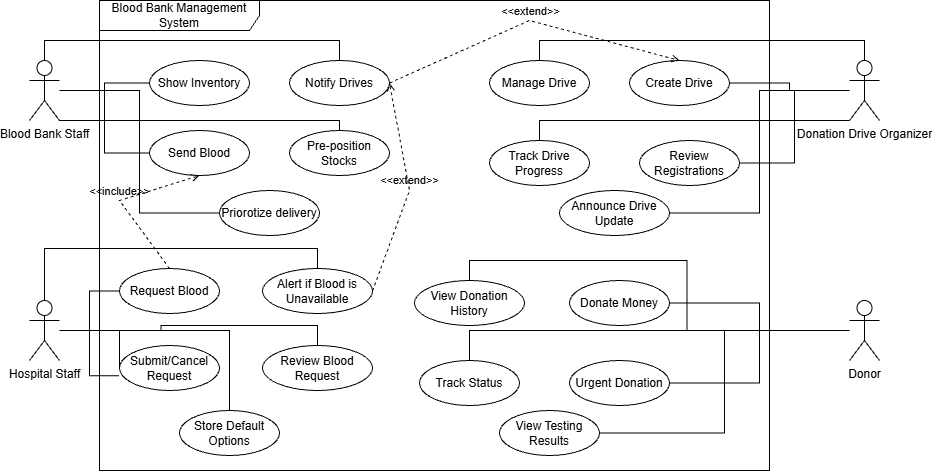

The diagram above was exported from draw.io. Its source (the exported page's mxGraphModel, read from the mxfile embedded in the PNG):
<mxGraphModel dx="1030" dy="562" grid="1" gridSize="10" guides="1" tooltips="1" connect="1" arrows="1" fold="1" page="1" pageScale="1" pageWidth="850" pageHeight="1100" math="0" shadow="0">
  <root>
    <mxCell id="0" />
    <mxCell id="1" parent="0" />
    <mxCell id="8OfmPI-EG4YhLyzUH_B_-1" parent="1" style="shape=umlFrame;whiteSpace=wrap;html=1;pointerEvents=0;recursiveResize=0;container=1;collapsible=0;width=160;" value="Blood Bank Management System" vertex="1">
      <mxGeometry height="470" width="670" x="120" y="60" as="geometry" />
    </mxCell>
    <mxCell id="8OfmPI-EG4YhLyzUH_B_-8" parent="8OfmPI-EG4YhLyzUH_B_-1" style="ellipse;whiteSpace=wrap;html=1;" value="Donate Money" vertex="1">
      <mxGeometry height="45" width="100" x="470" y="280" as="geometry" />
    </mxCell>
    <mxCell id="8OfmPI-EG4YhLyzUH_B_-9" parent="8OfmPI-EG4YhLyzUH_B_-1" style="ellipse;whiteSpace=wrap;html=1;" value="Urgent Donation" vertex="1">
      <mxGeometry height="45" width="100" x="470" y="360" as="geometry" />
    </mxCell>
    <mxCell id="8OfmPI-EG4YhLyzUH_B_-10" parent="8OfmPI-EG4YhLyzUH_B_-1" style="ellipse;whiteSpace=wrap;html=1;" value="View Donation History" vertex="1">
      <mxGeometry height="45" width="110" x="315" y="280" as="geometry" />
    </mxCell>
    <mxCell id="8OfmPI-EG4YhLyzUH_B_-11" parent="8OfmPI-EG4YhLyzUH_B_-1" style="ellipse;whiteSpace=wrap;html=1;" value="Track Status" vertex="1">
      <mxGeometry height="45" width="100" x="320" y="360" as="geometry" />
    </mxCell>
    <mxCell id="8OfmPI-EG4YhLyzUH_B_-12" parent="8OfmPI-EG4YhLyzUH_B_-1" style="ellipse;whiteSpace=wrap;html=1;" value="View Testing Results" vertex="1">
      <mxGeometry height="45" width="100" x="400" y="410" as="geometry" />
    </mxCell>
    <mxCell id="8OfmPI-EG4YhLyzUH_B_-22" parent="8OfmPI-EG4YhLyzUH_B_-1" style="ellipse;whiteSpace=wrap;html=1;" value="Show Inventory" vertex="1">
      <mxGeometry height="45" width="100" x="50" y="60" as="geometry" />
    </mxCell>
    <mxCell id="8OfmPI-EG4YhLyzUH_B_-23" parent="8OfmPI-EG4YhLyzUH_B_-1" style="ellipse;whiteSpace=wrap;html=1;" value="Send Blood" vertex="1">
      <mxGeometry height="45" width="100" x="50" y="130" as="geometry" />
    </mxCell>
    <mxCell id="8OfmPI-EG4YhLyzUH_B_-24" parent="8OfmPI-EG4YhLyzUH_B_-1" style="ellipse;whiteSpace=wrap;html=1;" value="Notify Drives" vertex="1">
      <mxGeometry height="45" width="100" x="190" y="60" as="geometry" />
    </mxCell>
    <mxCell id="8OfmPI-EG4YhLyzUH_B_-25" parent="8OfmPI-EG4YhLyzUH_B_-1" style="ellipse;whiteSpace=wrap;html=1;" value="Pre-position Stocks" vertex="1">
      <mxGeometry height="45" width="100" x="190" y="130" as="geometry" />
    </mxCell>
    <mxCell id="8OfmPI-EG4YhLyzUH_B_-26" parent="8OfmPI-EG4YhLyzUH_B_-1" style="ellipse;whiteSpace=wrap;html=1;" value="Priorotize delivery" vertex="1">
      <mxGeometry height="45" width="100" x="120" y="190" as="geometry" />
    </mxCell>
    <mxCell id="8OfmPI-EG4YhLyzUH_B_-32" parent="8OfmPI-EG4YhLyzUH_B_-1" style="ellipse;whiteSpace=wrap;html=1;" value="Create Drive" vertex="1">
      <mxGeometry height="45" width="100" x="530" y="60" as="geometry" />
    </mxCell>
    <mxCell id="8OfmPI-EG4YhLyzUH_B_-33" parent="8OfmPI-EG4YhLyzUH_B_-1" style="ellipse;whiteSpace=wrap;html=1;" value="Manage Drive" vertex="1">
      <mxGeometry height="45" width="100" x="390" y="60" as="geometry" />
    </mxCell>
    <mxCell id="8OfmPI-EG4YhLyzUH_B_-34" parent="8OfmPI-EG4YhLyzUH_B_-1" style="ellipse;whiteSpace=wrap;html=1;" value="Track Drive Progress" vertex="1">
      <mxGeometry height="45" width="100" x="390" y="140" as="geometry" />
    </mxCell>
    <mxCell id="8OfmPI-EG4YhLyzUH_B_-35" parent="8OfmPI-EG4YhLyzUH_B_-1" style="ellipse;whiteSpace=wrap;html=1;" value="Review Registrations" vertex="1">
      <mxGeometry height="45" width="100" x="540" y="140" as="geometry" />
    </mxCell>
    <mxCell id="8OfmPI-EG4YhLyzUH_B_-36" parent="8OfmPI-EG4YhLyzUH_B_-1" style="ellipse;whiteSpace=wrap;html=1;" value="Announce Drive Update" vertex="1">
      <mxGeometry height="45" width="110" x="460" y="190" as="geometry" />
    </mxCell>
    <mxCell id="8OfmPI-EG4YhLyzUH_B_-42" edge="1" parent="8OfmPI-EG4YhLyzUH_B_-1" source="8OfmPI-EG4YhLyzUH_B_-24" style="html=1;verticalAlign=bottom;labelBackgroundColor=none;endArrow=open;endFill=0;dashed=1;rounded=0;exitX=1;exitY=0.5;exitDx=0;exitDy=0;entryX=0.5;entryY=0;entryDx=0;entryDy=0;" target="8OfmPI-EG4YhLyzUH_B_-32" value="&amp;lt;&amp;lt;extend&amp;gt;&amp;gt;">
      <mxGeometry relative="1" width="160" as="geometry">
        <Array as="points">
          <mxPoint x="430" y="20" />
        </Array>
        <mxPoint x="290" y="190" as="sourcePoint" />
        <mxPoint x="450" y="190" as="targetPoint" />
      </mxGeometry>
    </mxCell>
    <mxCell id="8OfmPI-EG4YhLyzUH_B_-43" parent="8OfmPI-EG4YhLyzUH_B_-1" style="ellipse;whiteSpace=wrap;html=1;" value="Request Blood" vertex="1">
      <mxGeometry height="45" width="100" x="20" y="268" as="geometry" />
    </mxCell>
    <mxCell id="8OfmPI-EG4YhLyzUH_B_-44" parent="8OfmPI-EG4YhLyzUH_B_-1" style="ellipse;whiteSpace=wrap;html=1;" value="Alert if Blood is Unavailable" vertex="1">
      <mxGeometry height="45" width="110" x="163" y="268" as="geometry" />
    </mxCell>
    <mxCell id="8OfmPI-EG4YhLyzUH_B_-46" parent="8OfmPI-EG4YhLyzUH_B_-1" style="ellipse;whiteSpace=wrap;html=1;" value="Review Blood Request" vertex="1">
      <mxGeometry height="45" width="110" x="163" y="345" as="geometry" />
    </mxCell>
    <mxCell id="8OfmPI-EG4YhLyzUH_B_-47" parent="8OfmPI-EG4YhLyzUH_B_-1" style="ellipse;whiteSpace=wrap;html=1;" value="Submit/Cancel Request" vertex="1">
      <mxGeometry height="45" width="100" x="20" y="345" as="geometry" />
    </mxCell>
    <mxCell id="8OfmPI-EG4YhLyzUH_B_-48" parent="8OfmPI-EG4YhLyzUH_B_-1" style="ellipse;whiteSpace=wrap;html=1;" value="Store Default Options" vertex="1">
      <mxGeometry height="45" width="100" x="80" y="410" as="geometry" />
    </mxCell>
    <mxCell id="8OfmPI-EG4YhLyzUH_B_-57" edge="1" parent="8OfmPI-EG4YhLyzUH_B_-1" source="8OfmPI-EG4YhLyzUH_B_-44" style="html=1;verticalAlign=bottom;labelBackgroundColor=none;endArrow=open;endFill=0;dashed=1;rounded=0;exitX=1;exitY=0.5;exitDx=0;exitDy=0;entryX=1;entryY=0.5;entryDx=0;entryDy=0;" target="8OfmPI-EG4YhLyzUH_B_-24" value="&amp;lt;&amp;lt;extend&amp;gt;&amp;gt;">
      <mxGeometry relative="1" width="160" as="geometry">
        <Array as="points">
          <mxPoint x="310" y="190" />
        </Array>
        <mxPoint x="290" y="260" as="sourcePoint" />
        <mxPoint x="450" y="260" as="targetPoint" />
      </mxGeometry>
    </mxCell>
    <mxCell id="8OfmPI-EG4YhLyzUH_B_-59" edge="1" parent="8OfmPI-EG4YhLyzUH_B_-1" source="8OfmPI-EG4YhLyzUH_B_-43" style="html=1;verticalAlign=bottom;labelBackgroundColor=none;endArrow=open;endFill=0;dashed=1;rounded=0;exitX=0.5;exitY=0;exitDx=0;exitDy=0;entryX=0.5;entryY=1;entryDx=0;entryDy=0;" target="8OfmPI-EG4YhLyzUH_B_-23" value="&amp;lt;&amp;lt;include&amp;gt;&amp;gt;">
      <mxGeometry relative="1" width="160" as="geometry">
        <Array as="points">
          <mxPoint x="20" y="200" />
        </Array>
        <mxPoint x="290" y="260" as="sourcePoint" />
        <mxPoint x="450" y="260" as="targetPoint" />
      </mxGeometry>
    </mxCell>
    <mxCell id="8OfmPI-EG4YhLyzUH_B_-27" edge="1" parent="1" source="8OfmPI-EG4YhLyzUH_B_-2" style="edgeStyle=orthogonalEdgeStyle;rounded=0;orthogonalLoop=1;jettySize=auto;html=1;entryX=0;entryY=0.5;entryDx=0;entryDy=0;endArrow=none;endFill=0;" target="8OfmPI-EG4YhLyzUH_B_-22">
      <mxGeometry relative="1" as="geometry" />
    </mxCell>
    <mxCell id="8OfmPI-EG4YhLyzUH_B_-28" edge="1" parent="1" source="8OfmPI-EG4YhLyzUH_B_-2" style="edgeStyle=orthogonalEdgeStyle;rounded=0;orthogonalLoop=1;jettySize=auto;html=1;entryX=0;entryY=0.5;entryDx=0;entryDy=0;endArrow=none;endFill=0;" target="8OfmPI-EG4YhLyzUH_B_-23">
      <mxGeometry relative="1" as="geometry" />
    </mxCell>
    <mxCell id="8OfmPI-EG4YhLyzUH_B_-29" edge="1" parent="1" source="8OfmPI-EG4YhLyzUH_B_-2" style="edgeStyle=orthogonalEdgeStyle;rounded=0;orthogonalLoop=1;jettySize=auto;html=1;entryX=0.5;entryY=0;entryDx=0;entryDy=0;endArrow=none;endFill=0;" target="8OfmPI-EG4YhLyzUH_B_-24">
      <mxGeometry relative="1" as="geometry">
        <Array as="points">
          <mxPoint x="65" y="100" />
          <mxPoint x="360" y="100" />
        </Array>
      </mxGeometry>
    </mxCell>
    <mxCell id="8OfmPI-EG4YhLyzUH_B_-30" edge="1" parent="1" source="8OfmPI-EG4YhLyzUH_B_-2" style="edgeStyle=orthogonalEdgeStyle;rounded=0;orthogonalLoop=1;jettySize=auto;html=1;entryX=0.5;entryY=0;entryDx=0;entryDy=0;endArrow=none;endFill=0;" target="8OfmPI-EG4YhLyzUH_B_-25">
      <mxGeometry relative="1" as="geometry">
        <Array as="points">
          <mxPoint x="360" y="180" />
        </Array>
      </mxGeometry>
    </mxCell>
    <mxCell id="8OfmPI-EG4YhLyzUH_B_-31" edge="1" parent="1" source="8OfmPI-EG4YhLyzUH_B_-2" style="edgeStyle=orthogonalEdgeStyle;rounded=0;orthogonalLoop=1;jettySize=auto;html=1;entryX=0;entryY=0.5;entryDx=0;entryDy=0;endArrow=none;endFill=0;" target="8OfmPI-EG4YhLyzUH_B_-26">
      <mxGeometry relative="1" as="geometry" />
    </mxCell>
    <mxCell id="8OfmPI-EG4YhLyzUH_B_-2" parent="1" style="shape=umlActor;verticalLabelPosition=bottom;verticalAlign=top;html=1;" value="Blood Bank Staff" vertex="1">
      <mxGeometry height="60" width="30" x="50" y="120" as="geometry" />
    </mxCell>
    <mxCell id="8OfmPI-EG4YhLyzUH_B_-49" edge="1" parent="1" source="8OfmPI-EG4YhLyzUH_B_-5" style="edgeStyle=orthogonalEdgeStyle;rounded=0;orthogonalLoop=1;jettySize=auto;html=1;endArrow=none;endFill=0;" value="">
      <mxGeometry relative="1" as="geometry">
        <mxPoint x="140" y="427.5" as="targetPoint" />
      </mxGeometry>
    </mxCell>
    <mxCell id="8OfmPI-EG4YhLyzUH_B_-50" edge="1" parent="1" source="8OfmPI-EG4YhLyzUH_B_-5" style="edgeStyle=orthogonalEdgeStyle;rounded=0;orthogonalLoop=1;jettySize=auto;html=1;entryX=0;entryY=0.5;entryDx=0;entryDy=0;endArrow=none;endFill=0;" target="8OfmPI-EG4YhLyzUH_B_-43">
      <mxGeometry relative="1" as="geometry" />
    </mxCell>
    <mxCell id="8OfmPI-EG4YhLyzUH_B_-51" edge="1" parent="1" source="8OfmPI-EG4YhLyzUH_B_-5" style="edgeStyle=orthogonalEdgeStyle;rounded=0;orthogonalLoop=1;jettySize=auto;html=1;endArrow=none;endFill=0;" value="">
      <mxGeometry relative="1" as="geometry">
        <mxPoint x="140" y="427.5" as="targetPoint" />
      </mxGeometry>
    </mxCell>
    <mxCell id="8OfmPI-EG4YhLyzUH_B_-52" edge="1" parent="1" source="8OfmPI-EG4YhLyzUH_B_-5" style="edgeStyle=orthogonalEdgeStyle;rounded=0;orthogonalLoop=1;jettySize=auto;html=1;entryX=0.5;entryY=0;entryDx=0;entryDy=0;endArrow=none;endFill=0;" target="8OfmPI-EG4YhLyzUH_B_-44">
      <mxGeometry relative="1" as="geometry">
        <Array as="points">
          <mxPoint x="65" y="308" />
          <mxPoint x="338" y="308" />
        </Array>
      </mxGeometry>
    </mxCell>
    <mxCell id="8OfmPI-EG4YhLyzUH_B_-53" edge="1" parent="1" source="8OfmPI-EG4YhLyzUH_B_-5" style="edgeStyle=orthogonalEdgeStyle;rounded=0;orthogonalLoop=1;jettySize=auto;html=1;entryX=0.5;entryY=0;entryDx=0;entryDy=0;endArrow=none;endFill=0;" target="8OfmPI-EG4YhLyzUH_B_-46">
      <mxGeometry relative="1" as="geometry" />
    </mxCell>
    <mxCell id="8OfmPI-EG4YhLyzUH_B_-58" edge="1" parent="1" source="8OfmPI-EG4YhLyzUH_B_-5" style="edgeStyle=orthogonalEdgeStyle;rounded=0;orthogonalLoop=1;jettySize=auto;html=1;entryX=0.5;entryY=0;entryDx=0;entryDy=0;endArrow=none;endFill=0;" target="8OfmPI-EG4YhLyzUH_B_-48">
      <mxGeometry relative="1" as="geometry" />
    </mxCell>
    <mxCell id="8OfmPI-EG4YhLyzUH_B_-5" parent="1" style="shape=umlActor;verticalLabelPosition=bottom;verticalAlign=top;html=1;" value="Hospital Staff" vertex="1">
      <mxGeometry height="60" width="30" x="50" y="360" as="geometry" />
    </mxCell>
    <mxCell id="8OfmPI-EG4YhLyzUH_B_-37" edge="1" parent="1" source="8OfmPI-EG4YhLyzUH_B_-6" style="edgeStyle=orthogonalEdgeStyle;rounded=0;orthogonalLoop=1;jettySize=auto;html=1;entryX=1;entryY=0.5;entryDx=0;entryDy=0;endArrow=none;endFill=0;" target="8OfmPI-EG4YhLyzUH_B_-32">
      <mxGeometry relative="1" as="geometry" />
    </mxCell>
    <mxCell id="8OfmPI-EG4YhLyzUH_B_-38" edge="1" parent="1" source="8OfmPI-EG4YhLyzUH_B_-6" style="edgeStyle=orthogonalEdgeStyle;rounded=0;orthogonalLoop=1;jettySize=auto;html=1;entryX=0.5;entryY=0;entryDx=0;entryDy=0;endArrow=none;endFill=0;" target="8OfmPI-EG4YhLyzUH_B_-33">
      <mxGeometry relative="1" as="geometry">
        <Array as="points">
          <mxPoint x="885" y="100" />
          <mxPoint x="560" y="100" />
        </Array>
      </mxGeometry>
    </mxCell>
    <mxCell id="8OfmPI-EG4YhLyzUH_B_-39" edge="1" parent="1" source="8OfmPI-EG4YhLyzUH_B_-6" style="edgeStyle=orthogonalEdgeStyle;rounded=0;orthogonalLoop=1;jettySize=auto;html=1;entryX=1;entryY=0.5;entryDx=0;entryDy=0;endArrow=none;endFill=0;" target="8OfmPI-EG4YhLyzUH_B_-35">
      <mxGeometry relative="1" as="geometry" />
    </mxCell>
    <mxCell id="8OfmPI-EG4YhLyzUH_B_-40" edge="1" parent="1" source="8OfmPI-EG4YhLyzUH_B_-6" style="edgeStyle=orthogonalEdgeStyle;rounded=0;orthogonalLoop=1;jettySize=auto;html=1;entryX=0.5;entryY=0;entryDx=0;entryDy=0;endArrow=none;endFill=0;" target="8OfmPI-EG4YhLyzUH_B_-34">
      <mxGeometry relative="1" as="geometry">
        <Array as="points">
          <mxPoint x="560" y="180" />
        </Array>
      </mxGeometry>
    </mxCell>
    <mxCell id="8OfmPI-EG4YhLyzUH_B_-41" edge="1" parent="1" source="8OfmPI-EG4YhLyzUH_B_-6" style="edgeStyle=orthogonalEdgeStyle;rounded=0;orthogonalLoop=1;jettySize=auto;html=1;entryX=1;entryY=0.5;entryDx=0;entryDy=0;endArrow=none;endFill=0;" target="8OfmPI-EG4YhLyzUH_B_-36">
      <mxGeometry relative="1" as="geometry" />
    </mxCell>
    <mxCell id="8OfmPI-EG4YhLyzUH_B_-6" parent="1" style="shape=umlActor;verticalLabelPosition=bottom;verticalAlign=top;html=1;" value="Donation Drive Organizer" vertex="1">
      <mxGeometry height="60" width="30" x="870" y="120" as="geometry" />
    </mxCell>
    <mxCell id="8OfmPI-EG4YhLyzUH_B_-13" edge="1" parent="1" source="8OfmPI-EG4YhLyzUH_B_-7" style="edgeStyle=orthogonalEdgeStyle;rounded=0;orthogonalLoop=1;jettySize=auto;html=1;entryX=1;entryY=0.5;entryDx=0;entryDy=0;endArrow=none;endFill=0;" target="8OfmPI-EG4YhLyzUH_B_-8">
      <mxGeometry relative="1" as="geometry" />
    </mxCell>
    <mxCell id="8OfmPI-EG4YhLyzUH_B_-14" edge="1" parent="1" source="8OfmPI-EG4YhLyzUH_B_-7" style="edgeStyle=orthogonalEdgeStyle;rounded=0;orthogonalLoop=1;jettySize=auto;html=1;entryX=1;entryY=0.5;entryDx=0;entryDy=0;endArrow=none;endFill=0;" target="8OfmPI-EG4YhLyzUH_B_-9">
      <mxGeometry relative="1" as="geometry" />
    </mxCell>
    <mxCell id="8OfmPI-EG4YhLyzUH_B_-15" edge="1" parent="1" source="8OfmPI-EG4YhLyzUH_B_-7" style="edgeStyle=orthogonalEdgeStyle;rounded=0;orthogonalLoop=1;jettySize=auto;html=1;entryX=1;entryY=0.5;entryDx=0;entryDy=0;endArrow=none;endFill=0;" target="8OfmPI-EG4YhLyzUH_B_-12">
      <mxGeometry relative="1" as="geometry" />
    </mxCell>
    <mxCell id="8OfmPI-EG4YhLyzUH_B_-20" edge="1" parent="1" source="8OfmPI-EG4YhLyzUH_B_-7" style="edgeStyle=orthogonalEdgeStyle;rounded=0;orthogonalLoop=1;jettySize=auto;html=1;entryX=0.5;entryY=0;entryDx=0;entryDy=0;endArrow=none;endFill=0;" target="8OfmPI-EG4YhLyzUH_B_-10">
      <mxGeometry relative="1" as="geometry" />
    </mxCell>
    <mxCell id="8OfmPI-EG4YhLyzUH_B_-21" edge="1" parent="1" source="8OfmPI-EG4YhLyzUH_B_-7" style="edgeStyle=orthogonalEdgeStyle;rounded=0;orthogonalLoop=1;jettySize=auto;html=1;entryX=0.5;entryY=0;entryDx=0;entryDy=0;endArrow=none;endFill=0;" target="8OfmPI-EG4YhLyzUH_B_-11">
      <mxGeometry relative="1" as="geometry" />
    </mxCell>
    <mxCell id="8OfmPI-EG4YhLyzUH_B_-7" parent="1" style="shape=umlActor;verticalLabelPosition=bottom;verticalAlign=top;html=1;" value="Donor" vertex="1">
      <mxGeometry height="60" width="30" x="870" y="360" as="geometry" />
    </mxCell>
    <mxCell id="8OfmPI-EG4YhLyzUH_B_-54" edge="1" parent="1" source="8OfmPI-EG4YhLyzUH_B_-5" style="edgeStyle=orthogonalEdgeStyle;rounded=0;orthogonalLoop=1;jettySize=auto;html=1;entryX=-0.004;entryY=0.671;entryDx=0;entryDy=0;entryPerimeter=0;endArrow=none;endFill=0;" target="8OfmPI-EG4YhLyzUH_B_-47">
      <mxGeometry relative="1" as="geometry" />
    </mxCell>
  </root>
</mxGraphModel>